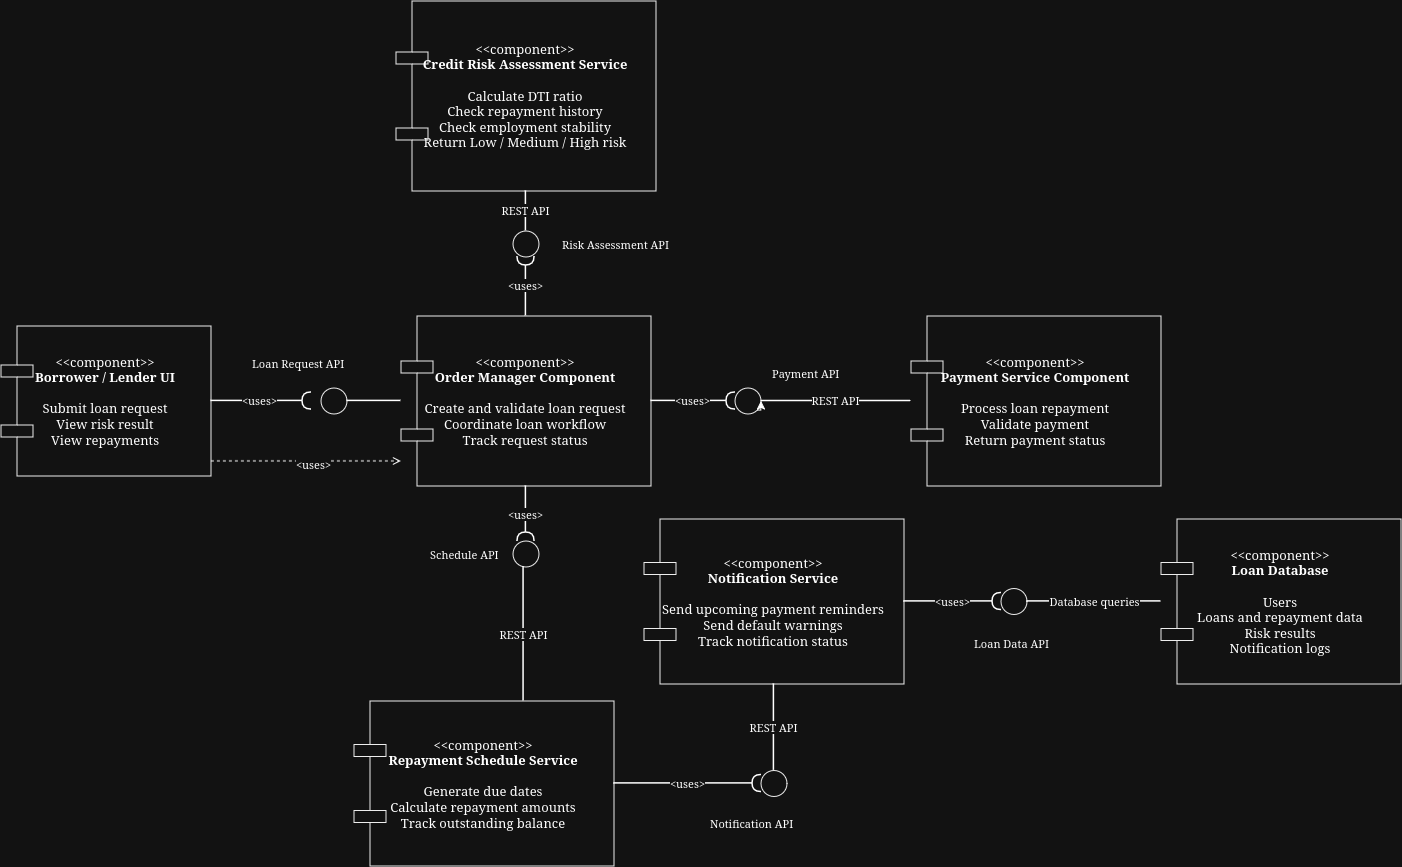

The diagram above was exported from draw.io. Its source (the exported page's mxGraphModel, read from the mxfile embedded in the PNG):
<mxGraphModel dx="3602" dy="2498" grid="1" gridSize="10" guides="1" tooltips="1" connect="1" arrows="1" fold="1" page="1" pageScale="1" pageWidth="1600" pageHeight="1000" math="0" shadow="0">
  <root>
    <mxCell id="0" />
    <mxCell id="1" parent="0" />
    <mxCell id="client" parent="1" style="shape=component;whiteSpace=wrap;html=1;rounded=0;fillColor=#ffffff;strokeColor=#000000;fontSize=13;" value="&amp;lt;&amp;lt;component&amp;gt;&amp;gt;&lt;br&gt;&lt;b&gt;Borrower / Lender UI&lt;/b&gt;&lt;br&gt;&lt;br&gt;Submit loan request&lt;br&gt;View risk result&lt;br&gt;View repayments" vertex="1">
      <mxGeometry height="150" width="210" x="-10" y="225" as="geometry" />
    </mxCell>
    <mxCell id="order" parent="1" style="shape=component;whiteSpace=wrap;html=1;rounded=0;fillColor=#ffffff;strokeColor=#000000;fontSize=13;" value="&amp;lt;&amp;lt;component&amp;gt;&amp;gt;&lt;br&gt;&lt;b&gt;Order Manager Component&lt;/b&gt;&lt;br&gt;&lt;br&gt;Create and validate loan request&lt;br&gt;Coordinate loan workflow&lt;br&gt;Track request status" vertex="1">
      <mxGeometry height="170" width="250" x="390" y="215" as="geometry" />
    </mxCell>
    <mxCell id="risk" parent="1" style="shape=component;whiteSpace=wrap;html=1;rounded=0;fillColor=#ffffff;strokeColor=#000000;fontSize=13;" value="&amp;lt;&amp;lt;component&amp;gt;&amp;gt;&lt;br&gt;&lt;b&gt;Credit Risk Assessment Service&lt;/b&gt;&lt;br&gt;&lt;br&gt;Calculate DTI ratio&lt;br&gt;Check repayment history&lt;br&gt;Check employment stability&lt;br&gt;Return Low / Medium / High risk" vertex="1">
      <mxGeometry height="190" width="260" x="385" y="-100" as="geometry" />
    </mxCell>
    <mxCell id="payment" parent="1" style="shape=component;whiteSpace=wrap;html=1;rounded=0;fillColor=#ffffff;strokeColor=#000000;fontSize=13;" value="&amp;lt;&amp;lt;component&amp;gt;&amp;gt;&lt;br&gt;&lt;b&gt;Payment Service Component&lt;/b&gt;&lt;br&gt;&lt;br&gt;Process loan repayment&lt;br&gt;Validate payment&lt;br&gt;Return payment status" vertex="1">
      <mxGeometry height="170" width="250" x="900" y="215" as="geometry" />
    </mxCell>
    <mxCell id="schedule" parent="1" style="shape=component;whiteSpace=wrap;html=1;rounded=0;fillColor=#ffffff;strokeColor=#000000;fontSize=13;" value="&amp;lt;&amp;lt;component&amp;gt;&amp;gt;&lt;br&gt;&lt;b&gt;Repayment Schedule Service&lt;/b&gt;&lt;br&gt;&lt;br&gt;Generate due dates&lt;br&gt;Calculate repayment amounts&lt;br&gt;Track outstanding balance" vertex="1">
      <mxGeometry height="165" width="260" x="343" y="600" as="geometry" />
    </mxCell>
    <mxCell id="notify" parent="1" style="shape=component;whiteSpace=wrap;html=1;rounded=0;fillColor=#ffffff;strokeColor=#000000;fontSize=13;" value="&amp;lt;&amp;lt;component&amp;gt;&amp;gt;&lt;br&gt;&lt;b&gt;Notification Service&lt;/b&gt;&lt;br&gt;&lt;br&gt;Send upcoming payment reminders&lt;br&gt;Send default warnings&lt;br&gt;Track notification status" vertex="1">
      <mxGeometry height="165" width="260" x="633" y="418" as="geometry" />
    </mxCell>
    <mxCell id="db" parent="1" style="shape=component;whiteSpace=wrap;html=1;rounded=0;fillColor=#ffffff;strokeColor=#000000;fontSize=13;" value="&amp;lt;&amp;lt;component&amp;gt;&amp;gt;&lt;br&gt;&lt;b&gt;Loan Database&lt;/b&gt;&lt;br&gt;&lt;br&gt;Users&lt;br&gt;Loans and repayment data&lt;br&gt;Risk results&lt;br&gt;Notification logs" vertex="1">
      <mxGeometry height="165" width="240" x="1150" y="418" as="geometry" />
    </mxCell>
    <mxCell id="i1" parent="1" style="ellipse;whiteSpace=wrap;html=1;aspect=fixed;fillColor=#ffffff;strokeColor=#000000;fontSize=11;" value="" vertex="1">
      <mxGeometry height="26" width="26" x="310" y="287" as="geometry" />
    </mxCell>
    <mxCell id="i1label" parent="1" style="text;html=1;strokeColor=none;fillColor=none;align=left;fontSize=11;" value="Loan Request API" vertex="1">
      <mxGeometry height="25" width="140" x="240" y="250" as="geometry" />
    </mxCell>
    <mxCell id="i2" parent="1" style="ellipse;whiteSpace=wrap;html=1;aspect=fixed;fillColor=#ffffff;strokeColor=#000000;fontSize=11;" value="" vertex="1">
      <mxGeometry height="26" width="26" x="502" y="130" as="geometry" />
    </mxCell>
    <mxCell id="i2label" parent="1" style="text;html=1;strokeColor=none;fillColor=none;align=left;fontSize=11;" value="Risk Assessment API" vertex="1">
      <mxGeometry height="25" width="140" x="550" y="131" as="geometry" />
    </mxCell>
    <mxCell id="i3" parent="1" style="ellipse;whiteSpace=wrap;html=1;aspect=fixed;fillColor=#ffffff;strokeColor=#000000;fontSize=11;" value="" vertex="1">
      <mxGeometry height="26" width="26" x="502" y="440" as="geometry" />
    </mxCell>
    <mxCell id="i3label" parent="1" style="text;html=1;strokeColor=none;fillColor=none;align=left;fontSize=11;" value="Schedule API" vertex="1">
      <mxGeometry height="25" width="110" x="418" y="441" as="geometry" />
    </mxCell>
    <mxCell id="i4" parent="1" style="ellipse;whiteSpace=wrap;html=1;aspect=fixed;fillColor=#ffffff;strokeColor=#000000;fontSize=11;" value="" vertex="1">
      <mxGeometry height="26" width="26" x="724" y="287" as="geometry" />
    </mxCell>
    <mxCell id="i4label" parent="1" style="text;html=1;strokeColor=none;fillColor=none;align=left;fontSize=11;" value="Payment API" vertex="1">
      <mxGeometry height="25" width="100" x="760" y="260" as="geometry" />
    </mxCell>
    <mxCell id="i5" parent="1" style="ellipse;whiteSpace=wrap;html=1;aspect=fixed;fillColor=#ffffff;strokeColor=#000000;fontSize=11;movable=1;resizable=1;rotatable=1;deletable=1;editable=1;locked=0;connectable=1;" value="" vertex="1">
      <mxGeometry height="26" width="26" x="750" y="669.5" as="geometry" />
    </mxCell>
    <mxCell id="i5label" parent="1" style="text;html=1;strokeColor=none;fillColor=none;align=left;fontSize=11;" value="Notification API" vertex="1">
      <mxGeometry height="25" width="130" x="698" y="710" as="geometry" />
    </mxCell>
    <mxCell id="i6" parent="1" style="ellipse;whiteSpace=wrap;html=1;aspect=fixed;fillColor=#ffffff;strokeColor=#000000;fontSize=11;" value="" vertex="1">
      <mxGeometry height="26" width="26" x="990" y="487.5" as="geometry" />
    </mxCell>
    <mxCell id="i6label" parent="1" style="text;html=1;strokeColor=none;fillColor=none;align=left;fontSize=11;" value="Loan Data API" vertex="1">
      <mxGeometry height="25" width="120" x="962" y="530" as="geometry" />
    </mxCell>
    <mxCell id="r1" edge="1" parent="1" source="order" style="edgeStyle=orthogonalEdgeStyle;rounded=0;orthogonalLoop=1;jettySize=auto;html=1;endArrow=halfCircle;endFill=0;strokeWidth=1.5;" target="i2" value="&amp;lt;uses&amp;gt;">
      <mxGeometry relative="1" as="geometry" />
    </mxCell>
    <mxCell id="r2" edge="1" parent="1" source="order" style="edgeStyle=orthogonalEdgeStyle;rounded=0;orthogonalLoop=1;jettySize=auto;html=1;endArrow=halfCircle;endFill=0;strokeWidth=1.5;" target="i4" value="&amp;lt;uses&amp;gt;">
      <mxGeometry relative="1" as="geometry" />
    </mxCell>
    <mxCell id="r3" edge="1" parent="1" source="order" style="edgeStyle=orthogonalEdgeStyle;rounded=0;orthogonalLoop=1;jettySize=auto;html=1;endArrow=halfCircle;endFill=0;strokeWidth=1.5;" target="i3" value="&amp;lt;uses&amp;gt;">
      <mxGeometry relative="1" as="geometry">
        <Array as="points">
          <mxPoint x="515" y="448" />
        </Array>
      </mxGeometry>
    </mxCell>
    <mxCell id="r4" edge="1" parent="1" source="schedule" style="edgeStyle=orthogonalEdgeStyle;rounded=0;orthogonalLoop=1;jettySize=auto;html=1;endArrow=halfCircle;endFill=0;strokeWidth=1.5;" target="i5" value="&amp;lt;uses&amp;gt;">
      <mxGeometry relative="1" as="geometry" />
    </mxCell>
    <mxCell id="r5" edge="1" parent="1" source="notify" style="edgeStyle=orthogonalEdgeStyle;rounded=0;orthogonalLoop=1;jettySize=auto;html=1;endArrow=halfCircle;endFill=0;strokeWidth=1.5;" target="i6" value="&amp;lt;uses&amp;gt;">
      <mxGeometry relative="1" as="geometry" />
    </mxCell>
    <mxCell id="c1" edge="1" parent="1" source="order" style="edgeStyle=orthogonalEdgeStyle;rounded=0;html=1;strokeWidth=1.5;endArrow=none;" target="i1" value="">
      <mxGeometry relative="1" x="0.6759" y="-72" as="geometry">
        <mxPoint as="offset" />
      </mxGeometry>
    </mxCell>
    <mxCell id="c2" edge="1" parent="1" source="risk" style="edgeStyle=orthogonalEdgeStyle;rounded=0;html=1;strokeWidth=1.5;endArrow=none;" target="i2" value="REST API">
      <mxGeometry relative="1" as="geometry" />
    </mxCell>
    <mxCell id="c3" edge="1" parent="1" source="schedule" style="edgeStyle=orthogonalEdgeStyle;rounded=0;html=1;strokeWidth=1.5;endArrow=none;" target="i3" value="REST API">
      <mxGeometry relative="1" as="geometry">
        <Array as="points">
          <mxPoint x="510" y="448" />
        </Array>
      </mxGeometry>
    </mxCell>
    <mxCell id="c4" edge="1" parent="1" source="payment" style="edgeStyle=orthogonalEdgeStyle;rounded=0;html=1;strokeWidth=1.5;endArrow=none;" target="i4" value="REST API">
      <mxGeometry relative="1" as="geometry">
        <Array as="points">
          <mxPoint x="860" y="300" />
          <mxPoint x="860" y="300" />
        </Array>
      </mxGeometry>
    </mxCell>
    <mxCell id="c5" edge="1" parent="1" source="notify" style="edgeStyle=orthogonalEdgeStyle;rounded=0;html=1;strokeWidth=1.5;endArrow=none;" target="i5" value="REST API">
      <mxGeometry relative="1" as="geometry" />
    </mxCell>
    <mxCell id="c6" edge="1" parent="1" source="db" style="edgeStyle=orthogonalEdgeStyle;rounded=0;html=1;strokeWidth=1.5;endArrow=none;" target="i6" value="Database queries">
      <mxGeometry relative="1" as="geometry" />
    </mxCell>
    <mxCell id="d1" edge="1" parent="1" source="client" style="edgeStyle=orthogonalEdgeStyle;rounded=0;html=1;dashed=1;endArrow=open;endFill=0;" target="order" value="&lt;&lt;use&gt;&gt; HTTPS">
      <mxGeometry relative="1" as="geometry">
        <Array as="points">
          <mxPoint x="300" y="360" />
          <mxPoint x="300" y="360" />
        </Array>
      </mxGeometry>
    </mxCell>
    <mxCell id="LKYVDBcqxguNR_Tx-Ejv-16" connectable="0" parent="d1" style="edgeLabel;html=1;align=center;verticalAlign=middle;resizable=0;points=[];" value="&amp;lt;uses&amp;gt;" vertex="1">
      <mxGeometry relative="1" x="0.0644" y="-3" as="geometry">
        <mxPoint as="offset" />
      </mxGeometry>
    </mxCell>
    <mxCell id="LKYVDBcqxguNR_Tx-Ejv-10" edge="1" parent="1" source="i4" style="edgeStyle=orthogonalEdgeStyle;rounded=0;orthogonalLoop=1;jettySize=auto;html=1;innerLoopWaypoints=1;exitX=1;exitY=1;exitDx=0;exitDy=0;entryX=1;entryY=0.5;entryDx=0;entryDy=0;" target="i4">
      <mxGeometry relative="1" as="geometry" />
    </mxCell>
    <mxCell id="LKYVDBcqxguNR_Tx-Ejv-15" edge="1" parent="1" source="client" style="edgeStyle=orthogonalEdgeStyle;rounded=0;orthogonalLoop=1;jettySize=auto;html=1;endArrow=halfCircle;endFill=0;strokeWidth=1.5;exitX=1;exitY=0.5;exitDx=0;exitDy=0;" value="&amp;lt;uses&amp;gt;">
      <mxGeometry relative="1" x="-0.0476" as="geometry">
        <mxPoint as="offset" />
        <mxPoint x="250" y="250" as="sourcePoint" />
        <mxPoint x="300" y="300" as="targetPoint" />
      </mxGeometry>
    </mxCell>
  </root>
</mxGraphModel>